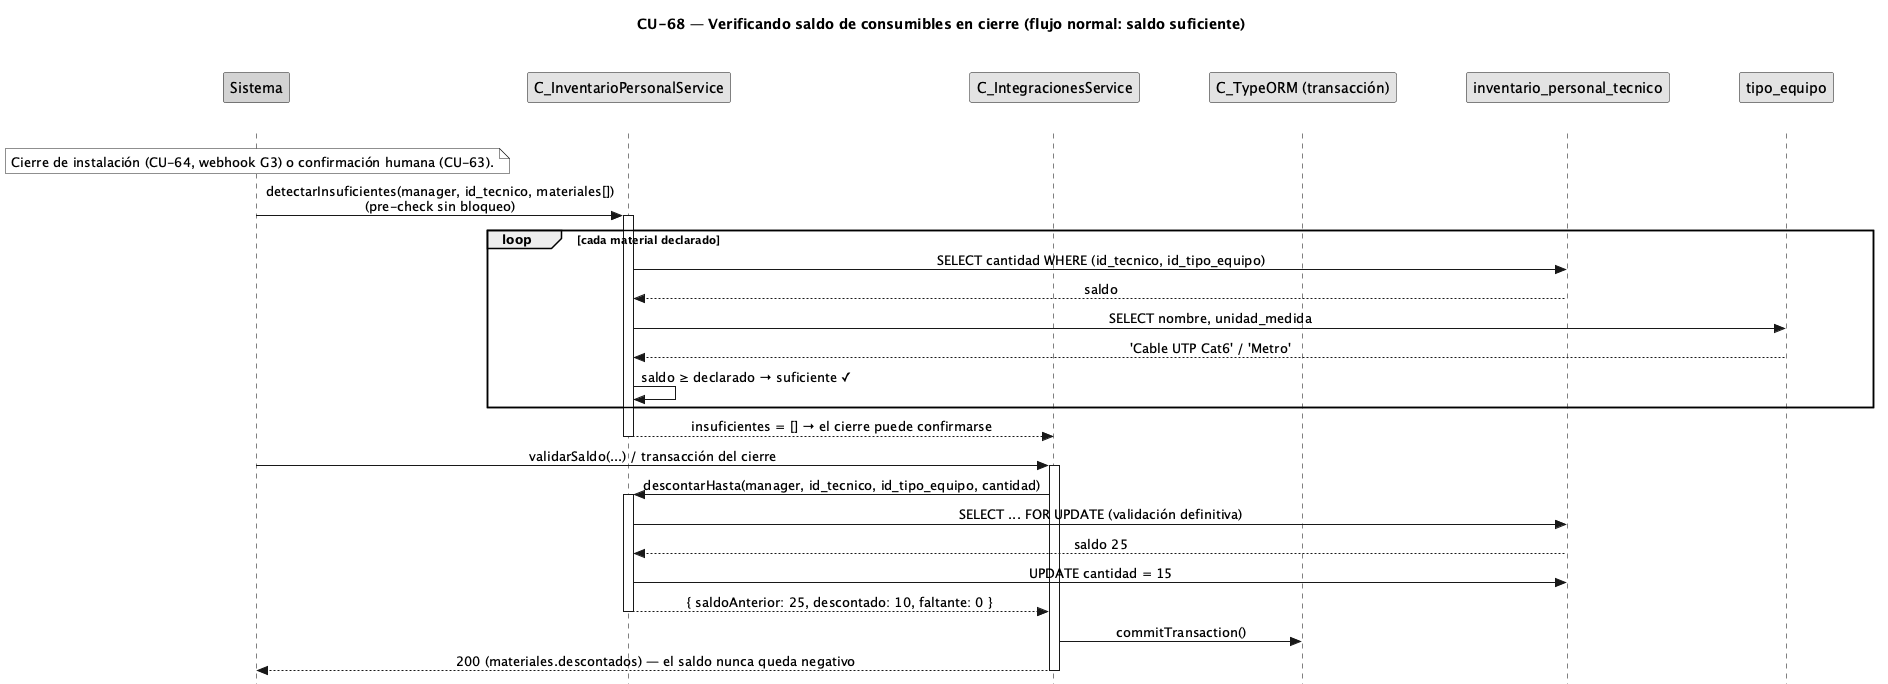

The diagram above was rendered by PlantUML. Its source (embedded in the PNG):
@startuml CU68-normal
title CU-68 — Verificando saldo de consumibles en cierre (flujo normal: saldo suficiente)
skinparam style strictuml
skinparam monochrome true
skinparam shadowing false
skinparam sequenceMessageAlign center
<style>
sequenceDiagram {
  participant {
    margin 30
  }
  actor {
    margin 12
  }
}
</style>
skinparam sequence {
  MessageAlign center
  LifeLineBorderColor black
}
hide footbox

participant "Sistema" as sys #lightgrey
participant "C_InventarioPersonalService" as ips
participant "C_IntegracionesService" as svc
participant "C_TypeORM (transacción)" as orm
participant "inventario_personal_tecnico" as inv
participant "tipo_equipo" as tipo

note over sys : Cierre de instalación (CU-64, webhook G3) o confirmación humana (CU-63).
sys -> ips : detectarInsuficientes(manager, id_tecnico, materiales[])\n(pre-check sin bloqueo)
activate ips
loop cada material declarado
  ips -> inv : SELECT cantidad WHERE (id_tecnico, id_tipo_equipo)
  inv --> ips : saldo
  ips -> tipo : SELECT nombre, unidad_medida
  tipo --> ips : 'Cable UTP Cat6' / 'Metro'
  ips -> ips : saldo ≥ declarado → suficiente ✓
end
ips --> svc : insuficientes = [] → el cierre puede confirmarse
deactivate ips
sys -> svc : validarSaldo(...) / transacción del cierre
activate svc
svc -> ips : descontarHasta(manager, id_tecnico, id_tipo_equipo, cantidad)
activate ips
ips -> inv : SELECT ... FOR UPDATE (validación definitiva)
inv --> ips : saldo 25
ips -> inv : UPDATE cantidad = 15
ips --> svc : { saldoAnterior: 25, descontado: 10, faltante: 0 }
deactivate ips
svc -> orm : commitTransaction()
svc --> sys : 200 (materiales.descontados) — el saldo nunca queda negativo
deactivate svc
@enduml